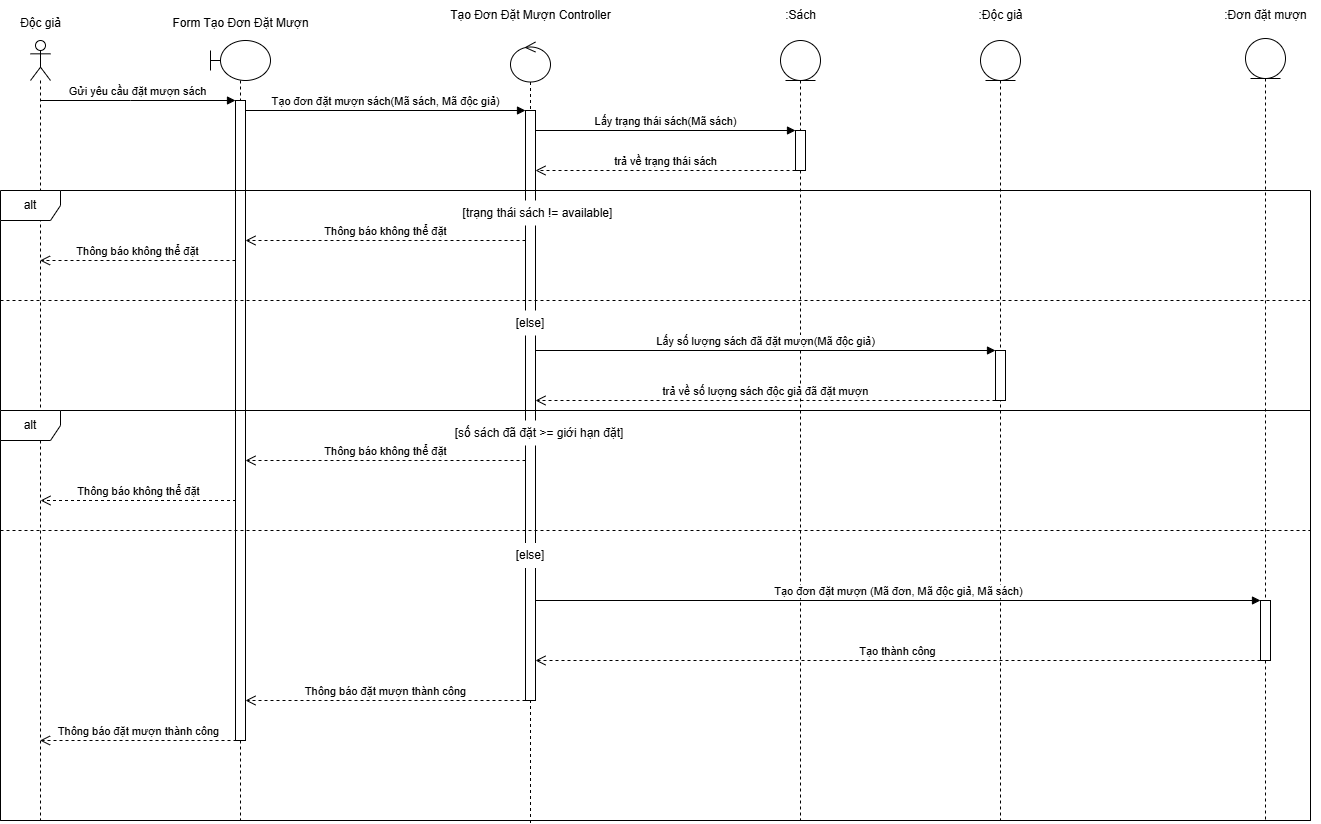

The diagram above was exported from draw.io. Its source (the exported page's mxGraphModel, read from the mxfile embedded in the PNG):
<mxGraphModel dx="473" dy="1370" grid="1" gridSize="10" guides="1" tooltips="1" connect="1" arrows="1" fold="1" page="1" pageScale="1" pageWidth="827" pageHeight="1169" math="0" shadow="0">
  <root>
    <mxCell id="0" />
    <mxCell id="1" parent="0" />
    <mxCell id="-eMERBRJ6_zqXlaUWua8-1" value="" style="shape=umlLifeline;perimeter=lifelinePerimeter;whiteSpace=wrap;html=1;container=1;dropTarget=0;collapsible=0;recursiveResize=0;outlineConnect=0;portConstraint=eastwest;newEdgeStyle={&quot;curved&quot;:0,&quot;rounded&quot;:0};participant=umlActor;" parent="1" vertex="1">
      <mxGeometry x="70" y="20" width="20" height="780" as="geometry" />
    </mxCell>
    <mxCell id="-eMERBRJ6_zqXlaUWua8-2" value="" style="shape=umlLifeline;perimeter=lifelinePerimeter;whiteSpace=wrap;html=1;container=1;dropTarget=0;collapsible=0;recursiveResize=0;outlineConnect=0;portConstraint=eastwest;newEdgeStyle={&quot;curved&quot;:0,&quot;rounded&quot;:0};participant=umlBoundary;size=40;" parent="1" vertex="1">
      <mxGeometry x="250" y="20" width="60" height="780" as="geometry" />
    </mxCell>
    <mxCell id="91OmMYD4vMx3yiCIwNrO-1" value="" style="html=1;points=[[0,0,0,0,5],[0,1,0,0,-5],[1,0,0,0,5],[1,1,0,0,-5]];perimeter=orthogonalPerimeter;outlineConnect=0;targetShapes=umlLifeline;portConstraint=eastwest;newEdgeStyle={&quot;curved&quot;:0,&quot;rounded&quot;:0};" parent="-eMERBRJ6_zqXlaUWua8-2" vertex="1">
      <mxGeometry x="25" y="60" width="10" height="640" as="geometry" />
    </mxCell>
    <mxCell id="-eMERBRJ6_zqXlaUWua8-3" value="" style="shape=umlLifeline;perimeter=lifelinePerimeter;whiteSpace=wrap;html=1;container=1;dropTarget=0;collapsible=0;recursiveResize=0;outlineConnect=0;portConstraint=eastwest;newEdgeStyle={&quot;curved&quot;:0,&quot;rounded&quot;:0};participant=umlControl;" parent="1" vertex="1">
      <mxGeometry x="550" y="21.5" width="40" height="782" as="geometry" />
    </mxCell>
    <mxCell id="91OmMYD4vMx3yiCIwNrO-4" value="" style="html=1;points=[[0,0,0,0,5],[0,1,0,0,-5],[1,0,0,0,5],[1,1,0,0,-5]];perimeter=orthogonalPerimeter;outlineConnect=0;targetShapes=umlLifeline;portConstraint=eastwest;newEdgeStyle={&quot;curved&quot;:0,&quot;rounded&quot;:0};" parent="-eMERBRJ6_zqXlaUWua8-3" vertex="1">
      <mxGeometry x="15" y="68.5" width="10" height="590" as="geometry" />
    </mxCell>
    <mxCell id="91OmMYD4vMx3yiCIwNrO-2" value="Gửi yêu cầu đặt mượn sách" style="html=1;verticalAlign=bottom;endArrow=block;curved=0;rounded=0;entryX=0;entryY=0;entryDx=0;entryDy=5;" parent="1" edge="1">
      <mxGeometry relative="1" as="geometry">
        <mxPoint x="79.5" y="80" as="sourcePoint" />
        <mxPoint x="275" y="80.00000000000227" as="targetPoint" />
        <Array as="points">
          <mxPoint x="170" y="80" />
        </Array>
      </mxGeometry>
    </mxCell>
    <mxCell id="91OmMYD4vMx3yiCIwNrO-3" value="Thông báo không thể đặt" style="html=1;verticalAlign=bottom;endArrow=open;dashed=1;endSize=8;curved=0;rounded=0;exitX=0;exitY=1;exitDx=0;exitDy=-5;" parent="1" edge="1">
      <mxGeometry relative="1" as="geometry">
        <mxPoint x="79.5" y="239.9999999999999" as="targetPoint" />
        <mxPoint x="275" y="239.9999999999999" as="sourcePoint" />
      </mxGeometry>
    </mxCell>
    <mxCell id="91OmMYD4vMx3yiCIwNrO-5" value="Tạo đơn đặt mượn sách(Mã sách, Mã độc giả)" style="html=1;verticalAlign=bottom;endArrow=block;curved=0;rounded=0;" parent="1" edge="1">
      <mxGeometry relative="1" as="geometry">
        <mxPoint x="285" y="90.00000000000273" as="sourcePoint" />
        <mxPoint x="565" y="90" as="targetPoint" />
      </mxGeometry>
    </mxCell>
    <mxCell id="91OmMYD4vMx3yiCIwNrO-7" value="" style="shape=umlLifeline;perimeter=lifelinePerimeter;whiteSpace=wrap;html=1;container=1;dropTarget=0;collapsible=0;recursiveResize=0;outlineConnect=0;portConstraint=eastwest;newEdgeStyle={&quot;curved&quot;:0,&quot;rounded&quot;:0};participant=umlEntity;" parent="1" vertex="1">
      <mxGeometry x="820" y="20" width="40" height="780" as="geometry" />
    </mxCell>
    <mxCell id="91OmMYD4vMx3yiCIwNrO-8" value="" style="html=1;points=[[0,0,0,0,5],[0,1,0,0,-5],[1,0,0,0,5],[1,1,0,0,-5]];perimeter=orthogonalPerimeter;outlineConnect=0;targetShapes=umlLifeline;portConstraint=eastwest;newEdgeStyle={&quot;curved&quot;:0,&quot;rounded&quot;:0};" parent="91OmMYD4vMx3yiCIwNrO-7" vertex="1">
      <mxGeometry x="15" y="90" width="10" height="40" as="geometry" />
    </mxCell>
    <mxCell id="91OmMYD4vMx3yiCIwNrO-9" value="Lấy trạng thái sách(Mã sách)" style="html=1;verticalAlign=bottom;endArrow=block;curved=0;rounded=0;entryX=0;entryY=0;entryDx=0;entryDy=5;" parent="1" edge="1">
      <mxGeometry relative="1" as="geometry">
        <mxPoint x="575" y="110" as="sourcePoint" />
        <mxPoint x="835" y="110" as="targetPoint" />
      </mxGeometry>
    </mxCell>
    <mxCell id="91OmMYD4vMx3yiCIwNrO-10" value="trả về trạng thái sách" style="html=1;verticalAlign=bottom;endArrow=open;dashed=1;endSize=8;curved=0;rounded=0;exitX=0;exitY=1;exitDx=0;exitDy=-5;" parent="1" edge="1">
      <mxGeometry relative="1" as="geometry">
        <mxPoint x="575" y="150" as="targetPoint" />
        <mxPoint x="835" y="150" as="sourcePoint" />
      </mxGeometry>
    </mxCell>
    <mxCell id="91OmMYD4vMx3yiCIwNrO-11" value="Thông báo không thể đặt" style="html=1;verticalAlign=bottom;endArrow=open;dashed=1;endSize=8;curved=0;rounded=0;" parent="1" edge="1">
      <mxGeometry relative="1" as="geometry">
        <mxPoint x="285" y="220" as="targetPoint" />
        <mxPoint x="565" y="220" as="sourcePoint" />
      </mxGeometry>
    </mxCell>
    <mxCell id="wAAG4bDrj-DnWD__QYY8-3" value="[trạng thái sách != available]" style="text;html=1;align=center;verticalAlign=middle;whiteSpace=wrap;rounded=0;fillColor=default;" parent="1" vertex="1">
      <mxGeometry x="500" y="180" width="155" height="25" as="geometry" />
    </mxCell>
    <mxCell id="wAAG4bDrj-DnWD__QYY8-12" value="" style="shape=umlLifeline;perimeter=lifelinePerimeter;whiteSpace=wrap;html=1;container=1;dropTarget=0;collapsible=0;recursiveResize=0;outlineConnect=0;portConstraint=eastwest;newEdgeStyle={&quot;curved&quot;:0,&quot;rounded&quot;:0};participant=umlEntity;" parent="1" vertex="1">
      <mxGeometry x="1020" y="20" width="40" height="780" as="geometry" />
    </mxCell>
    <mxCell id="wAAG4bDrj-DnWD__QYY8-13" value="" style="html=1;points=[[0,0,0,0,5],[0,1,0,0,-5],[1,0,0,0,5],[1,1,0,0,-5]];perimeter=orthogonalPerimeter;outlineConnect=0;targetShapes=umlLifeline;portConstraint=eastwest;newEdgeStyle={&quot;curved&quot;:0,&quot;rounded&quot;:0};" parent="wAAG4bDrj-DnWD__QYY8-12" vertex="1">
      <mxGeometry x="15" y="310" width="10" height="50" as="geometry" />
    </mxCell>
    <mxCell id="wAAG4bDrj-DnWD__QYY8-14" value="Lấy số lượng sách đã đặt mượn(Mã độc giả)" style="html=1;verticalAlign=bottom;endArrow=block;curved=0;rounded=0;entryX=0;entryY=0;entryDx=0;entryDy=5;" parent="1" edge="1">
      <mxGeometry relative="1" as="geometry">
        <mxPoint x="575" y="330" as="sourcePoint" />
        <mxPoint x="1035" y="330" as="targetPoint" />
      </mxGeometry>
    </mxCell>
    <mxCell id="wAAG4bDrj-DnWD__QYY8-15" value="trả về số lượng sách độc giả đã đặt mượn" style="html=1;verticalAlign=bottom;endArrow=open;dashed=1;endSize=8;curved=0;rounded=0;exitX=0;exitY=1;exitDx=0;exitDy=-5;" parent="1" edge="1">
      <mxGeometry relative="1" as="geometry">
        <mxPoint x="575" y="380" as="targetPoint" />
        <mxPoint x="1035" y="380" as="sourcePoint" />
      </mxGeometry>
    </mxCell>
    <mxCell id="wAAG4bDrj-DnWD__QYY8-17" value="Thông báo không thể đặt" style="html=1;verticalAlign=bottom;endArrow=open;dashed=1;endSize=8;curved=0;rounded=0;" parent="1" edge="1">
      <mxGeometry relative="1" as="geometry">
        <mxPoint x="285" y="440" as="targetPoint" />
        <mxPoint x="565" y="440" as="sourcePoint" />
      </mxGeometry>
    </mxCell>
    <mxCell id="wAAG4bDrj-DnWD__QYY8-18" value="[số sách đã đặt &amp;gt;= giới hạn đặt]" style="text;html=1;align=center;verticalAlign=middle;whiteSpace=wrap;rounded=0;fillColor=default;" parent="1" vertex="1">
      <mxGeometry x="490" y="400" width="177.5" height="25" as="geometry" />
    </mxCell>
    <mxCell id="wAAG4bDrj-DnWD__QYY8-19" value="" style="shape=umlLifeline;perimeter=lifelinePerimeter;whiteSpace=wrap;html=1;container=1;dropTarget=0;collapsible=0;recursiveResize=0;outlineConnect=0;portConstraint=eastwest;newEdgeStyle={&quot;curved&quot;:0,&quot;rounded&quot;:0};participant=umlEntity;" parent="1" vertex="1">
      <mxGeometry x="1285" y="18" width="40" height="782" as="geometry" />
    </mxCell>
    <mxCell id="wAAG4bDrj-DnWD__QYY8-30" value="" style="html=1;points=[[0,0,0,0,5],[0,1,0,0,-5],[1,0,0,0,5],[1,1,0,0,-5]];perimeter=orthogonalPerimeter;outlineConnect=0;targetShapes=umlLifeline;portConstraint=eastwest;newEdgeStyle={&quot;curved&quot;:0,&quot;rounded&quot;:0};" parent="wAAG4bDrj-DnWD__QYY8-19" vertex="1">
      <mxGeometry x="15" y="562" width="10" height="60" as="geometry" />
    </mxCell>
    <mxCell id="wAAG4bDrj-DnWD__QYY8-31" value="Tạo đơn đặt mượn (Mã đơn, Mã độc giả, Mã sách)" style="html=1;verticalAlign=bottom;endArrow=block;curved=0;rounded=0;entryX=0;entryY=0;entryDx=0;entryDy=5;" parent="1" edge="1">
      <mxGeometry relative="1" as="geometry">
        <mxPoint x="575" y="580" as="sourcePoint" />
        <mxPoint x="1300" y="580" as="targetPoint" />
      </mxGeometry>
    </mxCell>
    <mxCell id="wAAG4bDrj-DnWD__QYY8-32" value="Tạo thành công" style="html=1;verticalAlign=bottom;endArrow=open;dashed=1;endSize=8;curved=0;rounded=0;exitX=0;exitY=1;exitDx=0;exitDy=-5;" parent="1" edge="1">
      <mxGeometry relative="1" as="geometry">
        <mxPoint x="575" y="640" as="targetPoint" />
        <mxPoint x="1300" y="640" as="sourcePoint" />
      </mxGeometry>
    </mxCell>
    <mxCell id="wAAG4bDrj-DnWD__QYY8-33" value="Thông báo đặt mượn thành công" style="html=1;verticalAlign=bottom;endArrow=open;dashed=1;endSize=8;curved=0;rounded=0;" parent="1" edge="1">
      <mxGeometry relative="1" as="geometry">
        <mxPoint x="565" y="680" as="sourcePoint" />
        <mxPoint x="285" y="680" as="targetPoint" />
      </mxGeometry>
    </mxCell>
    <mxCell id="wAAG4bDrj-DnWD__QYY8-34" value="Thông báo đặt mượn thành công" style="html=1;verticalAlign=bottom;endArrow=open;dashed=1;endSize=8;curved=0;rounded=0;exitX=0.1;exitY=0.982;exitDx=0;exitDy=0;exitPerimeter=0;" parent="1" edge="1">
      <mxGeometry relative="1" as="geometry">
        <mxPoint x="276" y="720.0000000000001" as="sourcePoint" />
        <mxPoint x="79.5" y="720.0000000000001" as="targetPoint" />
      </mxGeometry>
    </mxCell>
    <mxCell id="wAAG4bDrj-DnWD__QYY8-35" value="Thông báo không thể đặt" style="html=1;verticalAlign=bottom;endArrow=open;dashed=1;endSize=8;curved=0;rounded=0;exitX=0;exitY=1;exitDx=0;exitDy=-5;" parent="1" edge="1">
      <mxGeometry relative="1" as="geometry">
        <mxPoint x="80" y="479.9999999999999" as="targetPoint" />
        <mxPoint x="275.5" y="479.9999999999999" as="sourcePoint" />
      </mxGeometry>
    </mxCell>
    <mxCell id="wAAG4bDrj-DnWD__QYY8-36" value="alt" style="shape=umlFrame;whiteSpace=wrap;html=1;pointerEvents=0;" parent="1" vertex="1">
      <mxGeometry x="40" y="170" width="1310" height="630" as="geometry" />
    </mxCell>
    <mxCell id="wAAG4bDrj-DnWD__QYY8-37" value="" style="endArrow=none;dashed=1;html=1;rounded=0;" parent="1" edge="1">
      <mxGeometry width="50" height="50" relative="1" as="geometry">
        <mxPoint x="40" y="280" as="sourcePoint" />
        <mxPoint x="1350" y="280" as="targetPoint" />
      </mxGeometry>
    </mxCell>
    <mxCell id="wAAG4bDrj-DnWD__QYY8-38" value="[else]" style="text;html=1;align=center;verticalAlign=middle;whiteSpace=wrap;rounded=0;fillColor=default;" parent="1" vertex="1">
      <mxGeometry x="545" y="290" width="50" height="25" as="geometry" />
    </mxCell>
    <mxCell id="wAAG4bDrj-DnWD__QYY8-39" value="alt" style="shape=umlFrame;whiteSpace=wrap;html=1;pointerEvents=0;" parent="1" vertex="1">
      <mxGeometry x="40" y="390" width="1310" height="410" as="geometry" />
    </mxCell>
    <mxCell id="wAAG4bDrj-DnWD__QYY8-40" value="[else]" style="text;html=1;align=center;verticalAlign=middle;whiteSpace=wrap;rounded=0;fillColor=default;" parent="1" vertex="1">
      <mxGeometry x="545" y="522.5" width="50" height="25" as="geometry" />
    </mxCell>
    <mxCell id="wAAG4bDrj-DnWD__QYY8-41" value="" style="endArrow=none;dashed=1;html=1;rounded=0;" parent="1" edge="1">
      <mxGeometry width="50" height="50" relative="1" as="geometry">
        <mxPoint x="40" y="510" as="sourcePoint" />
        <mxPoint x="1350" y="510" as="targetPoint" />
      </mxGeometry>
    </mxCell>
    <mxCell id="wAAG4bDrj-DnWD__QYY8-42" value="Độc giả" style="text;html=1;align=center;verticalAlign=middle;resizable=0;points=[];autosize=1;strokeColor=none;fillColor=default;" parent="1" vertex="1">
      <mxGeometry x="50" y="-12" width="60" height="30" as="geometry" />
    </mxCell>
    <mxCell id="wAAG4bDrj-DnWD__QYY8-43" value="Form Tạo Đơn Đặt Mượn" style="text;html=1;align=center;verticalAlign=middle;resizable=0;points=[];autosize=1;strokeColor=none;fillColor=default;" parent="1" vertex="1">
      <mxGeometry x="200" y="-12" width="160" height="30" as="geometry" />
    </mxCell>
    <mxCell id="wAAG4bDrj-DnWD__QYY8-44" value="Tạo Đơn Đặt Mượn Controller" style="text;html=1;align=center;verticalAlign=middle;resizable=0;points=[];autosize=1;strokeColor=none;fillColor=default;" parent="1" vertex="1">
      <mxGeometry x="480" y="-20" width="180" height="30" as="geometry" />
    </mxCell>
    <mxCell id="wAAG4bDrj-DnWD__QYY8-45" value=":Sách" style="text;html=1;align=center;verticalAlign=middle;resizable=0;points=[];autosize=1;strokeColor=none;fillColor=default;" parent="1" vertex="1">
      <mxGeometry x="815" y="-20" width="50" height="30" as="geometry" />
    </mxCell>
    <mxCell id="wAAG4bDrj-DnWD__QYY8-46" value=":Độc giả" style="text;html=1;align=center;verticalAlign=middle;resizable=0;points=[];autosize=1;strokeColor=none;fillColor=default;" parent="1" vertex="1">
      <mxGeometry x="1005" y="-20" width="70" height="30" as="geometry" />
    </mxCell>
    <mxCell id="wAAG4bDrj-DnWD__QYY8-47" value=":Đơn đặt mượn" style="text;html=1;align=center;verticalAlign=middle;resizable=0;points=[];autosize=1;strokeColor=none;fillColor=default;" parent="1" vertex="1">
      <mxGeometry x="1250" y="-20" width="110" height="30" as="geometry" />
    </mxCell>
  </root>
</mxGraphModel>